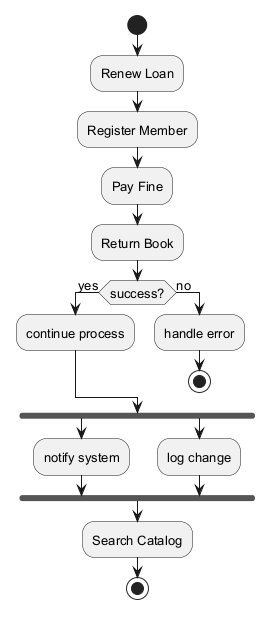

The diagram above was rendered by PlantUML. Its source (embedded in the PNG):
@startuml
skinparam defaultFontSize 13
start
:Renew Loan;
:Register Member;
:Pay Fine;
:Return Book;
if (success?) then (yes)
:continue process;
else (no)
:handle error;
stop
endif
fork
:notify system;
fork again
:log change;
end fork
:Search Catalog;
stop
@enduml